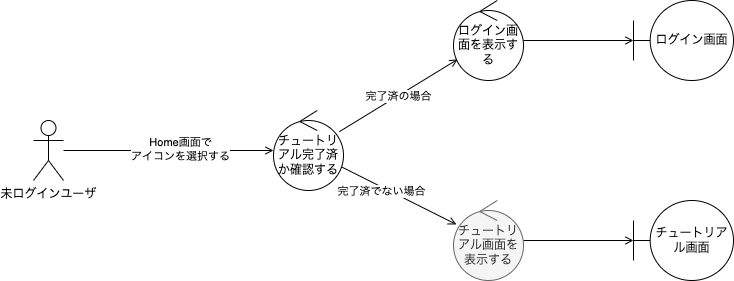

The diagram above was exported from draw.io. Its source (the exported page's mxGraphModel, read from the mxfile embedded in the PNG):
<mxGraphModel dx="427" dy="913" grid="1" gridSize="10" guides="1" tooltips="1" connect="1" arrows="1" fold="1" page="1" pageScale="1" pageWidth="1654" pageHeight="1169" background="#FFFFFF" math="0" shadow="0">
  <root>
    <mxCell id="0" />
    <mxCell id="56" value="ロバストネス図" style="" parent="0" />
    <mxCell id="68" style="edgeStyle=none;html=1;endArrow=open;endFill=0;" parent="56" source="61" target="67" edge="1">
      <mxGeometry relative="1" as="geometry">
        <mxPoint x="516.0055839223951" y="547.5952239400326" as="targetPoint" />
      </mxGeometry>
    </mxCell>
    <mxCell id="69" value="完了済でない場合" style="edgeLabel;html=1;align=center;verticalAlign=middle;resizable=0;points=[];" parent="68" vertex="1" connectable="0">
      <mxGeometry x="-0.2872" y="-4" relative="1" as="geometry">
        <mxPoint x="1" as="offset" />
      </mxGeometry>
    </mxCell>
    <mxCell id="72" value="" style="edgeStyle=none;html=1;endArrow=open;endFill=0;" parent="56" source="61" target="71" edge="1">
      <mxGeometry relative="1" as="geometry" />
    </mxCell>
    <mxCell id="73" value="完了済の場合" style="edgeLabel;html=1;align=center;verticalAlign=middle;resizable=0;points=[];" parent="72" vertex="1" connectable="0">
      <mxGeometry x="-0.0074" y="1" relative="1" as="geometry">
        <mxPoint y="1" as="offset" />
      </mxGeometry>
    </mxCell>
    <mxCell id="61" value="チュートリアル完了済か確認する" style="ellipse;shape=umlControl;whiteSpace=wrap;html=1;" parent="56" vertex="1">
      <mxGeometry x="320" y="360" width="70" height="80" as="geometry" />
    </mxCell>
    <mxCell id="62" style="edgeStyle=none;html=1;endArrow=open;endFill=0;" parent="56" source="64" target="61" edge="1">
      <mxGeometry relative="1" as="geometry" />
    </mxCell>
    <mxCell id="63" value="Home画面で&lt;br&gt;アイコンを選択する" style="edgeLabel;html=1;align=center;verticalAlign=middle;resizable=0;points=[];" parent="62" vertex="1" connectable="0">
      <mxGeometry x="0.1086" y="2" relative="1" as="geometry">
        <mxPoint as="offset" />
      </mxGeometry>
    </mxCell>
    <mxCell id="64" value="未ログインユーザ" style="shape=umlActor;verticalLabelPosition=bottom;verticalAlign=top;html=1;" parent="56" vertex="1">
      <mxGeometry x="80" y="370" width="30" height="60" as="geometry" />
    </mxCell>
    <mxCell id="75" style="edgeStyle=none;html=1;endArrow=open;endFill=0;" parent="56" source="67" target="74" edge="1">
      <mxGeometry relative="1" as="geometry">
        <mxPoint x="880" y="700" as="sourcePoint" />
      </mxGeometry>
    </mxCell>
    <mxCell id="67" value="チュートリアル画面を表示する" style="ellipse;shape=umlControl;whiteSpace=wrap;html=1;fillColor=#f5f5f5;fontColor=#333333;strokeColor=#666666;" parent="56" vertex="1">
      <mxGeometry x="500" y="450" width="70" height="80" as="geometry" />
    </mxCell>
    <mxCell id="77" style="edgeStyle=none;html=1;endArrow=open;endFill=0;" parent="56" source="71" target="99" edge="1">
      <mxGeometry relative="1" as="geometry">
        <mxPoint x="700" y="290" as="targetPoint" />
      </mxGeometry>
    </mxCell>
    <mxCell id="71" value="ログイン画面を表示する" style="ellipse;shape=umlControl;whiteSpace=wrap;html=1;" parent="56" vertex="1">
      <mxGeometry x="500" y="250" width="70" height="80" as="geometry" />
    </mxCell>
    <mxCell id="74" value="チュートリアル画面" style="shape=umlBoundary;whiteSpace=wrap;html=1;" parent="56" vertex="1">
      <mxGeometry x="680" y="450" width="100" height="80" as="geometry" />
    </mxCell>
    <mxCell id="99" value="ログイン画面" style="shape=umlBoundary;whiteSpace=wrap;html=1;" vertex="1" parent="56">
      <mxGeometry x="680" y="250" width="100" height="80" as="geometry" />
    </mxCell>
  </root>
</mxGraphModel>